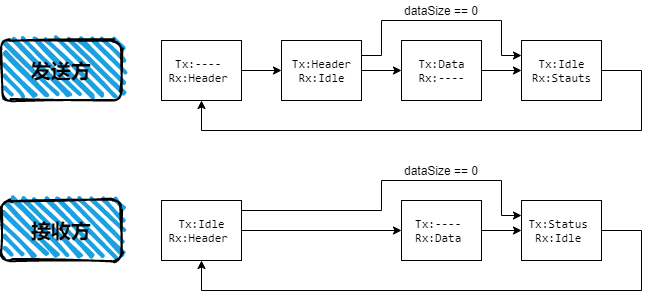

The diagram above was exported from draw.io. Its source (the exported page's mxGraphModel, read from the mxfile embedded in the PNG):
<mxGraphModel dx="1185" dy="693" grid="1" gridSize="10" guides="1" tooltips="1" connect="1" arrows="1" fold="1" page="1" pageScale="1" pageWidth="1100" pageHeight="850" background="#ffffff" math="0" shadow="0">
  <root>
    <mxCell id="0" />
    <mxCell id="1" parent="0" />
    <mxCell id="2" value="" style="edgeStyle=orthogonalEdgeStyle;rounded=0;orthogonalLoop=1;jettySize=auto;html=1;" edge="1" source="3" target="6" parent="1">
      <mxGeometry relative="1" as="geometry" />
    </mxCell>
    <mxCell id="3" value="Tx:----&amp;nbsp;&lt;br&gt;Rx:Header&amp;nbsp;" style="html=1;fontFamily=consolas;" vertex="1" parent="1">
      <mxGeometry x="240" y="110" width="80" height="60" as="geometry" />
    </mxCell>
    <mxCell id="4" style="edgeStyle=orthogonalEdgeStyle;rounded=0;orthogonalLoop=1;jettySize=auto;html=1;exitX=1;exitY=0.25;exitDx=0;exitDy=0;entryX=0;entryY=0.25;entryDx=0;entryDy=0;" edge="1" source="6" target="10" parent="1">
      <mxGeometry relative="1" as="geometry">
        <Array as="points">
          <mxPoint x="460" y="125" />
          <mxPoint x="460" y="90" />
          <mxPoint x="580" y="90" />
          <mxPoint x="580" y="125" />
        </Array>
      </mxGeometry>
    </mxCell>
    <mxCell id="5" value="" style="edgeStyle=orthogonalEdgeStyle;rounded=0;orthogonalLoop=1;jettySize=auto;html=1;" edge="1" source="6" target="8" parent="1">
      <mxGeometry relative="1" as="geometry" />
    </mxCell>
    <mxCell id="6" value="Tx:Header&lt;br&gt;Rx:Idle" style="html=1;fontFamily=consolas;" vertex="1" parent="1">
      <mxGeometry x="360" y="110" width="80" height="60" as="geometry" />
    </mxCell>
    <mxCell id="7" value="" style="edgeStyle=orthogonalEdgeStyle;rounded=0;orthogonalLoop=1;jettySize=auto;html=1;" edge="1" source="8" target="10" parent="1">
      <mxGeometry relative="1" as="geometry" />
    </mxCell>
    <mxCell id="8" value="Tx:Data&lt;br&gt;Rx:----" style="html=1;fontFamily=consolas;" vertex="1" parent="1">
      <mxGeometry x="480" y="110" width="80" height="60" as="geometry" />
    </mxCell>
    <mxCell id="9" value="" style="edgeStyle=orthogonalEdgeStyle;rounded=0;orthogonalLoop=1;jettySize=auto;html=1;entryX=0.5;entryY=1;entryDx=0;entryDy=0;" edge="1" source="10" target="3" parent="1">
      <mxGeometry relative="1" as="geometry">
        <mxPoint x="290" y="200" as="targetPoint" />
        <Array as="points">
          <mxPoint x="720" y="140" />
          <mxPoint x="720" y="200" />
          <mxPoint x="280" y="200" />
        </Array>
      </mxGeometry>
    </mxCell>
    <mxCell id="10" value="Tx:Idle&lt;br&gt;Rx:Stauts" style="html=1;fontFamily=consolas;" vertex="1" parent="1">
      <mxGeometry x="600" y="110" width="80" height="60" as="geometry" />
    </mxCell>
    <mxCell id="11" value="dataSize == 0" style="text;html=1;strokeColor=none;fillColor=none;align=center;verticalAlign=middle;whiteSpace=wrap;rounded=0;" vertex="1" parent="1">
      <mxGeometry x="480" y="70" width="80" height="20" as="geometry" />
    </mxCell>
    <mxCell id="12" value="" style="edgeStyle=orthogonalEdgeStyle;rounded=0;orthogonalLoop=1;jettySize=auto;html=1;" edge="1" source="14" target="16" parent="1">
      <mxGeometry relative="1" as="geometry" />
    </mxCell>
    <mxCell id="13" value="" style="edgeStyle=orthogonalEdgeStyle;rounded=0;orthogonalLoop=1;jettySize=auto;html=1;entryX=0;entryY=0.25;entryDx=0;entryDy=0;" edge="1" source="14" target="17" parent="1">
      <mxGeometry relative="1" as="geometry">
        <mxPoint x="410" y="240" as="targetPoint" />
        <Array as="points">
          <mxPoint x="460" y="280" />
          <mxPoint x="460" y="250" />
          <mxPoint x="580" y="250" />
          <mxPoint x="580" y="285" />
        </Array>
      </mxGeometry>
    </mxCell>
    <mxCell id="14" value="Tx:Idle&lt;br&gt;Rx:Header&amp;nbsp;" style="html=1;fontFamily=consolas;" vertex="1" parent="1">
      <mxGeometry x="240" y="270" width="80" height="60" as="geometry" />
    </mxCell>
    <mxCell id="15" value="" style="edgeStyle=orthogonalEdgeStyle;rounded=0;orthogonalLoop=1;jettySize=auto;html=1;" edge="1" source="16" target="17" parent="1">
      <mxGeometry relative="1" as="geometry" />
    </mxCell>
    <mxCell id="16" value="Tx:----&amp;nbsp;&lt;br&gt;Rx:Data&amp;nbsp;" style="html=1;fontFamily=consolas;" vertex="1" parent="1">
      <mxGeometry x="480" y="270" width="80" height="60" as="geometry" />
    </mxCell>
    <mxCell id="17" value="Tx:Status&amp;nbsp;&lt;br&gt;Rx:Idle&amp;nbsp;" style="html=1;fontFamily=consolas;" vertex="1" parent="1">
      <mxGeometry x="600" y="270" width="80" height="60" as="geometry" />
    </mxCell>
    <mxCell id="18" style="edgeStyle=orthogonalEdgeStyle;rounded=0;orthogonalLoop=1;jettySize=auto;html=1;exitX=1;exitY=0.5;exitDx=0;exitDy=0;entryX=0.5;entryY=1;entryDx=0;entryDy=0;" edge="1" source="17" target="14" parent="1">
      <mxGeometry relative="1" as="geometry">
        <mxPoint x="780" y="360" as="targetPoint" />
        <mxPoint x="880" y="300" as="sourcePoint" />
        <Array as="points">
          <mxPoint x="720" y="300" />
          <mxPoint x="720" y="360" />
          <mxPoint x="280" y="360" />
        </Array>
      </mxGeometry>
    </mxCell>
    <mxCell id="19" value="dataSize == 0" style="text;html=1;strokeColor=none;fillColor=none;align=center;verticalAlign=middle;whiteSpace=wrap;rounded=0;" vertex="1" parent="1">
      <mxGeometry x="480" y="230" width="80" height="20" as="geometry" />
    </mxCell>
    <mxCell id="20" value="&lt;b&gt;&lt;font style=&quot;font-size: 20px&quot;&gt;发送方&lt;/font&gt;&lt;/b&gt;" style="rounded=1;whiteSpace=wrap;html=1;strokeWidth=2;fillWeight=4;hachureGap=8;hachureAngle=45;fillColor=#1ba1e2;sketch=1;" vertex="1" parent="1">
      <mxGeometry x="80" y="110" width="120" height="60" as="geometry" />
    </mxCell>
    <mxCell id="21" value="&lt;font style=&quot;font-size: 20px&quot;&gt;&lt;b&gt;接收方&lt;/b&gt;&lt;/font&gt;" style="rounded=1;whiteSpace=wrap;html=1;strokeWidth=2;fillWeight=4;hachureGap=8;hachureAngle=45;fillColor=#1ba1e2;sketch=1;" vertex="1" parent="1">
      <mxGeometry x="80" y="270" width="120" height="60" as="geometry" />
    </mxCell>
  </root>
</mxGraphModel>